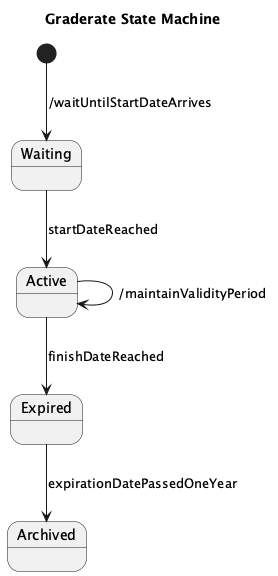

The diagram above was rendered by PlantUML. Its source (embedded in the PNG):
@startuml
title Graderate State Machine

[*] --> Waiting : /waitUntilStartDateArrives

state Waiting
state Active
state Expired
state Archived

Waiting --> Active : startDateReached

Active --> Active : /maintainValidityPeriod
Active --> Expired : finishDateReached

Expired --> Archived : expirationDatePassedOneYear

@enduml